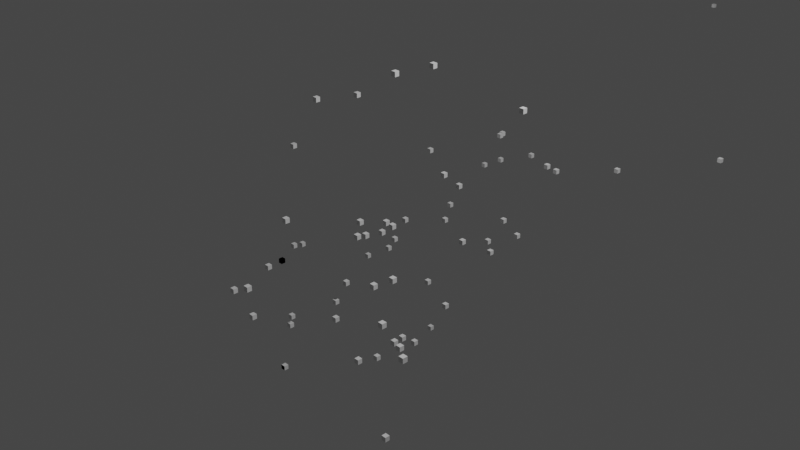 # Source: Tim.blend  (saved by Blender 3.1.7; exported with 4.5.12 LTS)
import bpy
from mathutils import Matrix  # noqa: F401  (used for matrix-valued properties, if any)

bpy.ops.wm.read_factory_settings(use_empty=True)
scene = bpy.context.scene
scene.name = 'Scene'

# ---- collections
col_collection = bpy.data.collections.new('Collection'); scene.collection.children.link(col_collection)

# ---- materials (node trees are filled in below, after node groups)
mat_default_obj_006 = bpy.data.materials.new('Default OBJ.006')
mat_default_obj_006.use_transparent_shadow = False

# ---- material node trees
mat_default_obj_006.use_nodes = True; mat_default_obj_006.node_tree.nodes.clear()
_N = mat_default_obj_006.node_tree.nodes; _L = mat_default_obj_006.node_tree.links
n0 = _N.new('ShaderNodeBsdfPrincipled'); n0.name = 'Principled BSDF'; n0.location = (10, 300)
n0.distribution = 'GGX'
n0.subsurface_method = 'RANDOM_WALK_SKIN'
n0.inputs[3].default_value = 1.45
n0.inputs[27].default_value = (0.0, 0.0, 0.0, 1.0)
n0.inputs[28].default_value = 1.0
n1 = _N.new('ShaderNodeOutputMaterial'); n1.name = 'Material Output'; n1.location = (300, 300)
_L.new(n0.outputs[0], n1.inputs[0])
n1.is_active_output = True

# ---- world
world_world = bpy.data.worlds.new('World'); scene.world = world_world
world_world.use_nodes = True; world_world.node_tree.nodes.clear()
_N = world_world.node_tree.nodes; _L = world_world.node_tree.links
n0 = _N.new('ShaderNodeOutputWorld'); n0.name = 'World Output'; n0.location = (300, 300)
n1 = _N.new('ShaderNodeBackground'); n1.name = 'Background'; n1.location = (10, 300)
n1.inputs[0].default_value = (0.05088, 0.05088, 0.05088, 1.0)
_L.new(n1.outputs[0], n0.inputs[0])
n0.is_active_output = True
world_world.color = (0.05088, 0.05088, 0.05088)
world_world.use_sun_shadow = False
world_world.sun_shadow_jitter_overblur = 0.0

# ---- cameras
cam_camera = bpy.data.cameras.new('Camera')
cam_camera.clip_end = 100.0
cam_camera.ortho_scale = 7.314

# ---- lights
light_light = bpy.data.lights.new('Light', 'POINT')
light_light.transmission_factor = 0.0
light_light.energy = 1000.0
light_light.shadow_soft_size = 0.1
light_light.shadow_maximum_resolution = 0.006
light_light.use_absolute_resolution = True

# ---- meshes
me_data_001 = bpy.data.meshes.new('data.001')
me_data_001.from_pydata([(-1.239, -0.3535, 0.4895), (-1.239, -0.3535, 0.5375), (-1.287, -0.3535, 0.5375), (-1.287, -0.3535, 0.4895), (-1.239, -0.3055, 0.4895), (-1.287, -0.3055, 0.4895), (-1.287, -0.3055, 0.5375), (-1.239, -0.3055, 0.5375), (9.093, -0.3535, 0.4895), (9.093, -0.3535, 0.5375), (9.045, -0.3535, 0.5375), (9.045, -0.3535, 0.4895), (9.093, -0.3055, 0.4895), (9.045, -0.3055, 0.4895), (9.045, -0.3055, 0.5375), (9.093, -0.3055, 0.5375), (7.371, -0.3535, 0.4895), (7.371, -0.3535, 0.5375), (7.323, -0.3535, 0.5375), (7.323, -0.3535, 0.4895), (7.371, -0.3055, 0.4895), (7.323, -0.3055, 0.4895), (7.323, -0.3055, 0.5375), (7.371, -0.3055, 0.5375), (-11.57, -0.3535, 0.4895), (-11.57, -0.3535, 0.5375), (-11.62, -0.3535, 0.5375), (-11.62, -0.3535, 0.4895), (-11.57, -0.3055, 0.4895), (-11.62, -0.3055, 0.4895), (-11.62, -0.3055, 0.5375), (-11.57, -0.3055, 0.5375), (-1.239, 7.598, 0.4895), (-1.239, 7.598, 0.5375), (-1.287, 7.598, 0.5375), (-1.287, 7.598, 0.4895), (-1.239, 7.646, 0.4895), (-1.287, 7.646, 0.4895), (-1.287, 7.646, 0.5375), (-1.239, 7.646, 0.5375), (-1.239, 9.189, 0.4895), (-1.239, 9.189, 0.5375), (-1.287, 9.189, 0.5375), (-1.287, 9.189, 0.4895), (-1.239, 9.237, 0.4895), (-1.287, 9.237, 0.4895), (-1.287, 9.237, 0.5375), (-1.239, 9.237, 0.5375), (-1.239, -8.305, 0.4895), (-1.239, -8.305, 0.5375), (-1.287, -8.305, 0.5375), (-1.287, -8.305, 0.4895), (-1.239, -8.257, 0.4895), (-1.287, -8.257, 0.4895), (-1.287, -8.257, 0.5375), (-1.239, -8.257, 0.5375), (-1.239, -0.3535, 10.26), (-1.239, -0.3535, 10.31), (-1.287, -0.3535, 10.31), (-1.287, -0.3535, 10.26), (-1.239, -0.3055, 10.26), (-1.287, -0.3055, 10.26), (-1.287, -0.3055, 10.31), (-1.239, -0.3055, 10.31), (-1.239, -0.3535, 8.63), (-1.239, -0.3535, 8.678), (-1.287, -0.3535, 8.678), (-1.287, -0.3535, 8.63), (-1.239, -0.3055, 8.63), (-1.287, -0.3055, 8.63), (-1.287, -0.3055, 8.678), (-1.239, -0.3055, 8.678), (-1.239, -0.3535, -9.279), (-1.239, -0.3535, -9.231), (-1.287, -0.3535, -9.231), (-1.287, -0.3535, -9.279), (-1.239, -0.3055, -9.279), (-1.287, -0.3055, -9.279), (-1.287, -0.3055, -9.231), (-1.239, -0.3055, -9.231), (-1.217, -0.5992, -0.7777), (-1.217, -0.5992, -0.7297), (-1.265, -0.5992, -0.7297), (-1.265, -0.5992, -0.7777), (-1.217, -0.5512, -0.7777), (-1.265, -0.5512, -0.7777), (-1.265, -0.5512, -0.7297), (-1.217, -0.5512, -0.7297), (-1.217, -0.5992, -0.7777), (-1.217, -0.5992, -0.7297), (-1.265, -0.5992, -0.7297), (-1.265, -0.5992, -0.7777), (-1.217, -0.5512, -0.7777), (-1.265, -0.5512, -0.7777), (-1.265, -0.5512, -0.7297), (-1.217, -0.5512, -0.7297), (-1.218, -0.5992, -0.779), (-1.218, -0.5992, -0.731), (-1.266, -0.5992, -0.731), (-1.266, -0.5992, -0.779), (-1.218, -0.5512, -0.779), (-1.266, -0.5512, -0.779), (-1.266, -0.5512, -0.731), (-1.218, -0.5512, -0.731), (-1.218, -0.5992, -0.779), (-1.218, -0.5992, -0.731), (-1.266, -0.5992, -0.731), (-1.266, -0.5992, -0.779), (-1.218, -0.5512, -0.779), (-1.266, -0.5512, -0.779), (-1.266, -0.5512, -0.731), (-1.218, -0.5512, -0.731), (-1.217, -0.6011, -0.7805), (-1.217, -0.6011, -0.7325), (-1.265, -0.6011, -0.7325), (-1.265, -0.6011, -0.7805), (-1.217, -0.5531, -0.7805), (-1.265, -0.5531, -0.7805), (-1.265, -0.5531, -0.7325), (-1.217, -0.5531, -0.7325), (-1.217, -0.6011, -0.7805), (-1.217, -0.6011, -0.7325), (-1.265, -0.6011, -0.7325), (-1.265, -0.6011, -0.7805), (-1.217, -0.5531, -0.7805), (-1.265, -0.5531, -0.7805), (-1.265, -0.5531, -0.7325), (-1.217, -0.5531, -0.7325), (-0.4845, 0.5459, -0.41), (-0.4845, 0.5459, -0.362), (-0.5325, 0.5459, -0.362), (-0.5325, 0.5459, -0.41), (-0.4845, 0.5939, -0.41), (-0.5325, 0.5939, -0.41), (-0.5325, 0.5939, -0.362), (-0.4845, 0.5939, -0.362), (-0.5974, -1.228, -0.3738), (-0.5974, -1.228, -0.3258), (-0.6454, -1.228, -0.3258), (-0.6454, -1.228, -0.3738), (-0.5974, -1.18, -0.3738), (-0.6454, -1.18, -0.3738), (-0.6454, -1.18, -0.3258), (-0.5974, -1.18, -0.3258), (-0.2477, 0.7226, -1.751), (-0.2477, 0.7226, -1.703), (-0.2957, 0.7226, -1.703), (-0.2957, 0.7226, -1.751), (-0.2477, 0.7706, -1.751), (-0.2957, 0.7706, -1.751), (-0.2957, 0.7706, -1.703), (-0.2477, 0.7706, -1.703), (-0.3483, -1.28, -1.415), (-0.3483, -1.28, -1.367), (-0.3963, -1.28, -1.367), (-0.3963, -1.28, -1.415), (-0.3483, -1.232, -1.415), (-0.3963, -1.232, -1.415), (-0.3963, -1.232, -1.367), (-0.3483, -1.232, -1.367), (-0.2458, 0.7221, -1.751), (-0.2458, 0.7221, -1.703), (-0.2938, 0.7221, -1.703), (-0.2938, 0.7221, -1.751), (-0.2458, 0.7701, -1.751), (-0.2938, 0.7701, -1.751), (-0.2938, 0.7701, -1.703), (-0.2458, 0.7701, -1.703), (-0.3462, -1.28, -1.415), (-0.3462, -1.28, -1.367), (-0.3942, -1.28, -1.367), (-0.3942, -1.28, -1.415), (-0.3462, -1.232, -1.415), (-0.3942, -1.232, -1.415), (-0.3942, -1.232, -1.367), (-0.3462, -1.232, -1.367), (-0.2444, 0.7219, -1.75), (-0.2444, 0.7219, -1.702), (-0.2924, 0.7219, -1.702), (-0.2924, 0.7219, -1.75), (-0.2444, 0.7699, -1.75), (-0.2924, 0.7699, -1.75), (-0.2924, 0.7699, -1.702), (-0.2444, 0.7699, -1.702), (-0.3419, -1.28, -1.414), (-0.3419, -1.28, -1.366), (-0.3899, -1.28, -1.366), (-0.3899, -1.28, -1.414), (-0.3419, -1.232, -1.414), (-0.3899, -1.232, -1.414), (-0.3899, -1.232, -1.366), (-0.3419, -1.232, -1.366), (0.5173, 0.3938, -0.2488), (0.5173, 0.3938, -0.2008), (0.4693, 0.3938, -0.2008), (0.4693, 0.3938, -0.2488), (0.5173, 0.4418, -0.2488), (0.4693, 0.4418, -0.2488), (0.4693, 0.4418, -0.2008), (0.5173, 0.4418, -0.2008), (-0.1272, -1.966, -0.1563), (-0.1272, -1.966, -0.1083), (-0.1752, -1.966, -0.1083), (-0.1752, -1.966, -0.1563), (-0.1272, -1.918, -0.1563), (-0.1752, -1.918, -0.1563), (-0.1752, -1.918, -0.1083), (-0.1272, -1.918, -0.1083), (-0.4048, -0.1843, 1.23), (-0.4048, -0.1843, 1.278), (-0.4528, -0.1843, 1.278), (-0.4528, -0.1843, 1.23), (-0.4048, -0.1363, 1.23), (-0.4528, -0.1363, 1.23), (-0.4528, -0.1363, 1.278), (-0.4048, -0.1363, 1.278), (-0.4215, -0.6827, 1.304), (-0.4215, -0.6827, 1.352), (-0.4695, -0.6827, 1.352), (-0.4695, -0.6827, 1.304), (-0.4215, -0.6347, 1.304), (-0.4695, -0.6347, 1.304), (-0.4695, -0.6347, 1.352), (-0.4215, -0.6347, 1.352), (0.7357, -0.7405, 1.857), (0.7357, -0.7405, 1.905), (0.6877, -0.7405, 1.905), (0.6877, -0.7405, 1.857), (0.7357, -0.6925, 1.857), (0.6877, -0.6925, 1.857), (0.6877, -0.6925, 1.905), (0.7357, -0.6925, 1.905), (0.8046, -0.3474, 1.856), (0.8046, -0.3474, 1.904), (0.7566, -0.3474, 1.904), (0.7566, -0.3474, 1.856), (0.8046, -0.2994, 1.856), (0.7566, -0.2994, 1.856), (0.7566, -0.2994, 1.904), (0.8046, -0.2994, 1.904), (0.6212, -0.8816, -1.021), (0.6212, -0.8816, -0.9725), (0.5732, -0.8816, -0.9725), (0.5732, -0.8816, -1.021), (0.6212, -0.8336, -1.021), (0.5732, -0.8336, -1.021), (0.5732, -0.8336, -0.9725), (0.6212, -0.8336, -0.9725), (0.6565, -0.4112, -1.038), (0.6565, -0.4112, -0.9895), (0.6085, -0.4112, -0.9895), (0.6085, -0.4112, -1.038), (0.6565, -0.3632, -1.038), (0.6085, -0.3632, -1.038), (0.6085, -0.3632, -0.9895), (0.6565, -0.3632, -0.9895), (0.6884, -0.8827, 2.615), (0.6884, -0.8827, 2.663), (0.6404, -0.8827, 2.663), (0.6404, -0.8827, 2.615), (0.6884, -0.8347, 2.615), (0.6404, -0.8347, 2.615), (0.6404, -0.8347, 2.663), (0.6884, -0.8347, 2.663), (0.7163, -0.3933, 2.611), (0.7163, -0.3933, 2.659), (0.6683, -0.3933, 2.659), (0.6683, -0.3933, 2.611), (0.7163, -0.3453, 2.611), (0.6683, -0.3453, 2.611), (0.6683, -0.3453, 2.659), (0.7163, -0.3453, 2.659), (0.6698, -0.8692, 2.641), (0.6698, -0.8692, 2.689), (0.6218, -0.8692, 2.689), (0.6218, -0.8692, 2.641), (0.6698, -0.8212, 2.641), (0.6218, -0.8212, 2.641), (0.6218, -0.8212, 2.689), (0.6698, -0.8212, 2.689), (1.609, -0.06253, 1.584), (1.609, -0.06253, 1.632), (1.561, -0.06253, 1.632), (1.561, -0.06253, 1.584), (1.609, -0.01453, 1.584), (1.561, -0.01453, 1.584), (1.561, -0.01453, 1.632), (1.609, -0.01453, 1.632), (0.08737, -1.495, 0.4797), (0.08737, -1.495, 0.5277), (0.03937, -1.495, 0.5277), (0.03937, -1.495, 0.4797), (0.08737, -1.447, 0.4797), (0.03937, -1.447, 0.4797), (0.03937, -1.447, 0.5277), (0.08737, -1.447, 0.5277), (0.3074, 0.3239, 0.4478), (0.3074, 0.3239, 0.4958), (0.2594, 0.3239, 0.4958), (0.2594, 0.3239, 0.4478), (0.3074, 0.3719, 0.4478), (0.2594, 0.3719, 0.4478), (0.2594, 0.3719, 0.4958), (0.3074, 0.3719, 0.4958), (0.1912, -0.6941, 0.2254), (0.1912, -0.6941, 0.2734), (0.1432, -0.6941, 0.2734), (0.1432, -0.6941, 0.2254), (0.1912, -0.6461, 0.2254), (0.1432, -0.6461, 0.2254), (0.1432, -0.6461, 0.2734), (0.1912, -0.6461, 0.2734), (0.2728, -0.4308, 0.1601), (0.2728, -0.4308, 0.2081), (0.2248, -0.4308, 0.2081), (0.2248, -0.4308, 0.1601), (0.2728, -0.3828, 0.1601), (0.2248, -0.3828, 0.1601), (0.2248, -0.3828, 0.2081), (0.2728, -0.3828, 0.2081), (-1.396, -0.2899, -0.7716), (-1.396, -0.2899, -0.7236), (-1.444, -0.2899, -0.7236), (-1.444, -0.2899, -0.7716), (-1.396, -0.2419, -0.7716), (-1.444, -0.2419, -0.7716), (-1.444, -0.2419, -0.7236), (-1.396, -0.2419, -0.7236), (-0.5637, 0.4618, -0.6453), (-0.5637, 0.4618, -0.5973), (-0.6117, 0.4618, -0.5973), (-0.6117, 0.4618, -0.6453), (-0.5637, 0.5098, -0.6453), (-0.6117, 0.5098, -0.6453), (-0.6117, 0.5098, -0.5973), (-0.5637, 0.5098, -0.5973), (-1.584, -0.02705, -0.919), (-1.584, -0.02705, -0.871), (-1.632, -0.02705, -0.871), (-1.632, -0.02705, -0.919), (-1.584, 0.02095, -0.919), (-1.632, 0.02095, -0.919), (-1.632, 0.02095, -0.871), (-1.584, 0.02095, -0.871), (-0.03429, -0.2062, -0.1361), (-0.03429, -0.2062, -0.08807), (-0.08229, -0.2062, -0.08807), (-0.08229, -0.2062, -0.1361), (-0.03429, -0.1582, -0.1361), (-0.08229, -0.1582, -0.1361), (-0.08229, -0.1582, -0.08807), (-0.03429, -0.1582, -0.08807), (-0.3571, -1.17, -0.9663), (-0.3571, -1.17, -0.9183), (-0.4051, -1.17, -0.9183), (-0.4051, -1.17, -0.9663), (-0.3571, -1.122, -0.9663), (-0.4051, -1.122, -0.9663), (-0.4051, -1.122, -0.9183), (-0.3571, -1.122, -0.9183), (0.02885, 0.3935, -0.9152), (0.02885, 0.3935, -0.8672), (-0.01915, 0.3935, -0.8672), (-0.01915, 0.3935, -0.9152), (0.02885, 0.4415, -0.9152), (-0.01915, 0.4415, -0.9152), (-0.01915, 0.4415, -0.8672), (0.02885, 0.4415, -0.8672), (0.1781, -1.987, -0.2931), (0.1781, -1.987, -0.2451), (0.1301, -1.987, -0.2451), (0.1301, -1.987, -0.2931), (0.1781, -1.939, -0.2931), (0.1301, -1.939, -0.2931), (0.1301, -1.939, -0.2451), (0.1781, -1.939, -0.2451), (0.2991, 1.267, -0.3824), (0.2991, 1.267, -0.3344), (0.2511, 1.267, -0.3344), (0.2511, 1.267, -0.3824), (0.2991, 1.315, -0.3824), (0.2511, 1.315, -0.3824), (0.2511, 1.315, -0.3344), (0.2991, 1.315, -0.3344), (0.3839, -1.188, -0.5618), (0.3839, -1.188, -0.5138), (0.3359, -1.188, -0.5138), (0.3359, -1.188, -0.5618), (0.3839, -1.14, -0.5618), (0.3359, -1.14, -0.5618), (0.3359, -1.14, -0.5138), (0.3839, -1.14, -0.5138), (-0.705, 1.478, -0.6073), (-0.705, 1.478, -0.5593), (-0.753, 1.478, -0.5593), (-0.753, 1.478, -0.6073), (-0.705, 1.526, -0.6073), (-0.753, 1.526, -0.6073), (-0.753, 1.526, -0.5593), (-0.705, 1.526, -0.5593), (-0.1614, -0.5888, -0.6249), (-0.1614, -0.5888, -0.5769), (-0.2094, -0.5888, -0.5769), (-0.2094, -0.5888, -0.6249), (-0.1614, -0.5408, -0.6249), (-0.2094, -0.5408, -0.6249), (-0.2094, -0.5408, -0.5769), (-0.1614, -0.5408, -0.5769), (-0.3683, 1.047, -0.5389), (-0.3683, 1.047, -0.4909), (-0.4163, 1.047, -0.4909), (-0.4163, 1.047, -0.5389), (-0.3683, 1.095, -0.5389), (-0.4163, 1.095, -0.5389), (-0.4163, 1.095, -0.4909), (-0.3683, 1.095, -0.4909), (0.6917, -0.01516, -0.7602), (0.6917, -0.01516, -0.7122), (0.6437, -0.01516, -0.7122), (0.6437, -0.01516, -0.7602), (0.6917, 0.03284, -0.7602), (0.6437, 0.03284, -0.7602), (0.6437, 0.03284, -0.7122), (0.6917, 0.03284, -0.7122), (0.192, 1.147, -0.6321), (0.192, 1.147, -0.5841), (0.144, 1.147, -0.5841), (0.144, 1.147, -0.6321), (0.192, 1.195, -0.6321), (0.144, 1.195, -0.6321), (0.144, 1.195, -0.5841), (0.192, 1.195, -0.5841), (-0.2593, -0.6505, -0.8619), (-0.2593, -0.6505, -0.8139), (-0.3073, -0.6505, -0.8139), (-0.3073, -0.6505, -0.8619), (-0.2593, -0.6025, -0.8619), (-0.3073, -0.6025, -0.8619), (-0.3073, -0.6025, -0.8139), (-0.2593, -0.6025, -0.8139), (-0.7869, 0.5757, -0.8827), (-0.7869, 0.5757, -0.8347), (-0.8349, 0.5757, -0.8347), (-0.8349, 0.5757, -0.8827), (-0.7869, 0.6237, -0.8827), (-0.8349, 0.6237, -0.8827), (-0.8349, 0.6237, -0.8347), (-0.7869, 0.6237, -0.8347), (0.509, -0.5666, 0.252), (0.509, -0.5666, 0.3), (0.461, -0.5666, 0.3), (0.461, -0.5666, 0.252), (0.509, -0.5186, 0.252), (0.461, -0.5186, 0.252), (0.461, -0.5186, 0.3), (0.509, -0.5186, 0.3), (0.162, 0.6992, 0.1602), (0.162, 0.6992, 0.2082), (0.114, 0.6992, 0.2082), (0.114, 0.6992, 0.1602), (0.162, 0.7472, 0.1602), (0.114, 0.7472, 0.1602), (0.114, 0.7472, 0.2082), (0.162, 0.7472, 0.2082), (-0.6265, -0.9459, -1.077), (-0.6265, -0.9459, -1.029), (-0.6745, -0.9459, -1.029), (-0.6745, -0.9459, -1.077), (-0.6265, -0.8979, -1.077), (-0.6745, -0.8979, -1.077), (-0.6745, -0.8979, -1.029), (-0.6265, -0.8979, -1.029), (-1.161, 0.5957, -1.13), (-1.161, 0.5957, -1.082), (-1.209, 0.5957, -1.082), (-1.209, 0.5957, -1.13), (-1.161, 0.6437, -1.13), (-1.209, 0.6437, -1.13), (-1.209, 0.6437, -1.082), (-1.161, 0.6437, -1.082), (1.148, -1.383, 0.1861), (1.148, -1.383, 0.2341), (1.1, -1.383, 0.2341), (1.1, -1.383, 0.1861), (1.148, -1.335, 0.1861), (1.1, -1.335, 0.1861), (1.1, -1.335, 0.2341), (1.148, -1.335, 0.2341), (-0.5097, 2.079, 0.1466), (-0.5097, 2.079, 0.1946), (-0.5577, 2.079, 0.1946), (-0.5577, 2.079, 0.1466), (-0.5097, 2.127, 0.1466), (-0.5577, 2.127, 0.1466), (-0.5577, 2.127, 0.1946), (-0.5097, 2.127, 0.1946), (1.678, -1.572, -0.1107), (1.678, -1.572, -0.06266), (1.63, -1.572, -0.06266), (1.63, -1.572, -0.1107), (1.678, -1.524, -0.1107), (1.63, -1.524, -0.1107), (1.63, -1.524, -0.06266), (1.678, -1.524, -0.06266), (-0.5029, 2.652, -0.266), (-0.5029, 2.652, -0.218), (-0.5509, 2.652, -0.218), (-0.5509, 2.652, -0.266), (-0.5029, 2.7, -0.266), (-0.5509, 2.7, -0.266), (-0.5509, 2.7, -0.218), (-0.5029, 2.7, -0.218), (1.333, -1.33, 0.3035), (1.333, -1.33, 0.3515), (1.285, -1.33, 0.3515), (1.285, -1.33, 0.3035), (1.333, -1.282, 0.3035), (1.285, -1.282, 0.3035), (1.285, -1.282, 0.3515), (1.333, -1.282, 0.3515), (0.5573, 1.634, 0.2285), (0.5573, 1.634, 0.2765), (0.5093, 1.634, 0.2765), (0.5093, 1.634, 0.2285), (0.5573, 1.682, 0.2285), (0.5093, 1.682, 0.2285), (0.5093, 1.682, 0.2765), (0.5573, 1.682, 0.2765), (1.761, -1.844, 0.2647), (1.761, -1.844, 0.3127), (1.713, -1.844, 0.3127), (1.713, -1.844, 0.2647), (1.761, -1.796, 0.2647), (1.713, -1.796, 0.2647), (1.713, -1.796, 0.3127), (1.761, -1.796, 0.3127), (0.4613, 1.917, 0.05515), (0.4613, 1.917, 0.1031), (0.4133, 1.917, 0.1031), (0.4133, 1.917, 0.05515), (0.4613, 1.965, 0.05515), (0.4133, 1.965, 0.05515), (0.4133, 1.965, 0.1031), (0.4613, 1.965, 0.1031), (0.5694, -2.291, 0.2802), (0.5694, -2.291, 0.3282), (0.5214, -2.291, 0.3282), (0.5214, -2.291, 0.2802), (0.5694, -2.243, 0.2802), (0.5214, -2.243, 0.2802), (0.5214, -2.243, 0.3282), (0.5694, -2.243, 0.3282), (-0.5524, 2.165, 0.1338), (-0.5524, 2.165, 0.1818), (-0.6004, 2.165, 0.1818), (-0.6004, 2.165, 0.1338), (-0.5524, 2.213, 0.1338), (-0.6004, 2.213, 0.1338), (-0.6004, 2.213, 0.1818), (-0.5524, 2.213, 0.1818), (1.183, -1.174, -0.4616), (1.183, -1.174, -0.4136), (1.135, -1.174, -0.4136), (1.135, -1.174, -0.4616), (1.183, -1.126, -0.4616), (1.135, -1.126, -0.4616), (1.135, -1.126, -0.4136), (1.183, -1.126, -0.4136), (0.5257, 1.236, -0.4723), (0.5257, 1.236, -0.4243), (0.4777, 1.236, -0.4243), (0.4777, 1.236, -0.4723), (0.5257, 1.284, -0.4723), (0.4777, 1.284, -0.4723), (0.4777, 1.284, -0.4243), (0.5257, 1.284, -0.4243), (0.8729, -0.7813, -0.7257), (0.8729, -0.7813, -0.6777), (0.8249, -0.7813, -0.6777), (0.8249, -0.7813, -0.7257), (0.8729, -0.7333, -0.7257), (0.8249, -0.7333, -0.7257), (0.8249, -0.7333, -0.6777), (0.8729, -0.7333, -0.6777), (0.5701, 0.7664, -0.4831), (0.5701, 0.7664, -0.4351), (0.5221, 0.7664, -0.4351), (0.5221, 0.7664, -0.4831), (0.5701, 0.8144, -0.4831), (0.5221, 0.8144, -0.4831), (0.5221, 0.8144, -0.4351), (0.5701, 0.8144, -0.4351), (2.364, -2.188, 0.3836), (2.364, -2.188, 0.4316), (2.316, -2.188, 0.4316), (2.316, -2.188, 0.3836), (2.364, -2.14, 0.3836), (2.316, -2.14, 0.3836), (2.316, -2.14, 0.4316), (2.364, -2.14, 0.4316), (0.7965, 2.577, -0.02739), (0.7965, 2.577, 0.02061), (0.7485, 2.577, 0.02061), (0.7485, 2.577, -0.02739), (0.7965, 2.625, -0.02739), (0.7485, 2.625, -0.02739), (0.7485, 2.625, 0.02061), (0.7965, 2.625, 0.02061), (0.2514, -0.6781, 0.09941), (0.2514, -0.6781, 0.1474), (0.2034, -0.6781, 0.1474), (0.2034, -0.6781, 0.09941), (0.2514, -0.6301, 0.09941), (0.2034, -0.6301, 0.09941), (0.2034, -0.6301, 0.1474), (0.2514, -0.6301, 0.1474), (1.42, 3.669, -0.02891), (1.42, 3.669, 0.01909), (1.372, 3.669, 0.01909), (1.372, 3.669, -0.02891), (1.42, 3.717, -0.02891), (1.372, 3.717, -0.02891), (1.372, 3.717, 0.01909), (1.42, 3.717, 0.01909), (1.769, -1.825, -0.8561), (1.769, -1.825, -0.8081), (1.721, -1.825, -0.8081), (1.721, -1.825, -0.8561), (1.769, -1.777, -0.8561), (1.721, -1.777, -0.8561), (1.721, -1.777, -0.8081), (1.769, -1.777, -0.8081), (-0.8895, 2.251, -0.3902), (-0.8895, 2.251, -0.3422), (-0.9375, 2.251, -0.3422), (-0.9375, 2.251, -0.3902), (-0.8895, 2.299, -0.3902), (-0.9375, 2.299, -0.3902), (-0.9375, 2.299, -0.3422), (-0.8895, 2.299, -0.3422), (0.3214, -0.8435, 0.1706), (0.3214, -0.8435, 0.2186), (0.2734, -0.8435, 0.2186), (0.2734, -0.8435, 0.1706), (0.3214, -0.7955, 0.1706), (0.2734, -0.7955, 0.1706), (0.2734, -0.7955, 0.2186), (0.3214, -0.7955, 0.2186), (-0.7777, 1.211, 0.1298), (-0.7777, 1.211, 0.1778), (-0.8257, 1.211, 0.1778), (-0.8257, 1.211, 0.1298), (-0.7777, 1.259, 0.1298), (-0.8257, 1.259, 0.1298), (-0.8257, 1.259, 0.1778), (-0.7777, 1.259, 0.1778), (1.138, -1.568, -0.5001), (1.138, -1.568, -0.4521), (1.09, -1.568, -0.4521), (1.09, -1.568, -0.5001), (1.138, -1.52, -0.5001), (1.09, -1.52, -0.5001), (1.09, -1.52, -0.4521), (1.138, -1.52, -0.4521), (-0.8931, 2.545, -0.4115), (-0.8931, 2.545, -0.3635), (-0.9411, 2.545, -0.3635), (-0.9411, 2.545, -0.4115), (-0.8931, 2.593, -0.4115), (-0.9411, 2.593, -0.4115), (-0.9411, 2.593, -0.3635), (-0.8931, 2.593, -0.3635)], [], [(0, 1, 2, 3), (4, 5, 6, 7), (0, 4, 7, 1), (1, 7, 6, 2), (2, 6, 5, 3), (4, 0, 3, 5), (8, 9, 10, 11), (12, 13, 14, 15), (8, 12, 15, 9), (9, 15, 14, 10), (10, 14, 13, 11), (12, 8, 11, 13), (16, 17, 18, 19), (20, 21, 22, 23), (16, 20, 23, 17), (17, 23, 22, 18), (18, 22, 21, 19), (20, 16, 19, 21), (24, 25, 26, 27), (28, 29, 30, 31), (24, 28, 31, 25), (25, 31, 30, 26), (26, 30, 29, 27), (28, 24, 27, 29), (32, 33, 34, 35), (36, 37, 38, 39), (32, 36, 39, 33), (33, 39, 38, 34), (34, 38, 37, 35), (36, 32, 35, 37), (40, 41, 42, 43), (44, 45, 46, 47), (40, 44, 47, 41), (41, 47, 46, 42), (42, 46, 45, 43), (44, 40, 43, 45), (48, 49, 50, 51), (52, 53, 54, 55), (48, 52, 55, 49), (49, 55, 54, 50), (50, 54, 53, 51), (52, 48, 51, 53), (56, 57, 58, 59), (60, 61, 62, 63), (56, 60, 63, 57), (57, 63, 62, 58), (58, 62, 61, 59), (60, 56, 59, 61), (64, 65, 66, 67), (68, 69, 70, 71), (64, 68, 71, 65), (65, 71, 70, 66), (66, 70, 69, 67), (68, 64, 67, 69), (72, 73, 74, 75), (76, 77, 78, 79), (72, 76, 79, 73), (73, 79, 78, 74), (74, 78, 77, 75), (76, 72, 75, 77), (80, 81, 82, 83), (84, 85, 86, 87), (80, 84, 87, 81), (81, 87, 86, 82), (82, 86, 85, 83), (84, 80, 83, 85), (88, 89, 90, 91), (92, 93, 94, 95), (88, 92, 95, 89), (89, 95, 94, 90), (90, 94, 93, 91), (92, 88, 91, 93), (96, 97, 98, 99), (100, 101, 102, 103), (96, 100, 103, 97), (97, 103, 102, 98), (98, 102, 101, 99), (100, 96, 99, 101), (104, 105, 106, 107), (108, 109, 110, 111), (104, 108, 111, 105), (105, 111, 110, 106), (106, 110, 109, 107), (108, 104, 107, 109), (112, 113, 114, 115), (116, 117, 118, 119), (112, 116, 119, 113), (113, 119, 118, 114), (114, 118, 117, 115), (116, 112, 115, 117), (120, 121, 122, 123), (124, 125, 126, 127), (120, 124, 127, 121), (121, 127, 126, 122), (122, 126, 125, 123), (124, 120, 123, 125), (128, 129, 130, 131), (132, 133, 134, 135), (128, 132, 135, 129), (129, 135, 134, 130), (130, 134, 133, 131), (132, 128, 131, 133), (136, 137, 138, 139), (140, 141, 142, 143), (136, 140, 143, 137), (137, 143, 142, 138), (138, 142, 141, 139), (140, 136, 139, 141), (144, 145, 146, 147), (148, 149, 150, 151), (144, 148, 151, 145), (145, 151, 150, 146), (146, 150, 149, 147), (148, 144, 147, 149), (152, 153, 154, 155), (156, 157, 158, 159), (152, 156, 159, 153), (153, 159, 158, 154), (154, 158, 157, 155), (156, 152, 155, 157), (160, 161, 162, 163), (164, 165, 166, 167), (160, 164, 167, 161), (161, 167, 166, 162), (162, 166, 165, 163), (164, 160, 163, 165), (168, 169, 170, 171), (172, 173, 174, 175), (168, 172, 175, 169), (169, 175, 174, 170), (170, 174, 173, 171), (172, 168, 171, 173), (176, 177, 178, 179), (180, 181, 182, 183), (176, 180, 183, 177), (177, 183, 182, 178), (178, 182, 181, 179), (180, 176, 179, 181), (184, 185, 186, 187), (188, 189, 190, 191), (184, 188, 191, 185), (185, 191, 190, 186), (186, 190, 189, 187), (188, 184, 187, 189), (192, 193, 194, 195), (196, 197, 198, 199), (192, 196, 199, 193), (193, 199, 198, 194), (194, 198, 197, 195), (196, 192, 195, 197), (200, 201, 202, 203), (204, 205, 206, 207), (200, 204, 207, 201), (201, 207, 206, 202), (202, 206, 205, 203), (204, 200, 203, 205), (208, 209, 210, 211), (212, 213, 214, 215), (208, 212, 215, 209), (209, 215, 214, 210), (210, 214, 213, 211), (212, 208, 211, 213), (216, 217, 218, 219), (220, 221, 222, 223), (216, 220, 223, 217), (217, 223, 222, 218), (218, 222, 221, 219), (220, 216, 219, 221), (224, 225, 226, 227), (228, 229, 230, 231), (224, 228, 231, 225), (225, 231, 230, 226), (226, 230, 229, 227), (228, 224, 227, 229), (232, 233, 234, 235), (236, 237, 238, 239), (232, 236, 239, 233), (233, 239, 238, 234), (234, 238, 237, 235), (236, 232, 235, 237), (240, 241, 242, 243), (244, 245, 246, 247), (240, 244, 247, 241), (241, 247, 246, 242), (242, 246, 245, 243), (244, 240, 243, 245), (248, 249, 250, 251), (252, 253, 254, 255), (248, 252, 255, 249), (249, 255, 254, 250), (250, 254, 253, 251), (252, 248, 251, 253), (256, 257, 258, 259), (260, 261, 262, 263), (256, 260, 263, 257), (257, 263, 262, 258), (258, 262, 261, 259), (260, 256, 259, 261), (264, 265, 266, 267), (268, 269, 270, 271), (264, 268, 271, 265), (265, 271, 270, 266), (266, 270, 269, 267), (268, 264, 267, 269), (272, 273, 274, 275), (276, 277, 278, 279), (272, 276, 279, 273), (273, 279, 278, 274), (274, 278, 277, 275), (276, 272, 275, 277), (280, 281, 282, 283), (284, 285, 286, 287), (280, 284, 287, 281), (281, 287, 286, 282), (282, 286, 285, 283), (284, 280, 283, 285), (288, 289, 290, 291), (292, 293, 294, 295), (288, 292, 295, 289), (289, 295, 294, 290), (290, 294, 293, 291), (292, 288, 291, 293), (296, 297, 298, 299), (300, 301, 302, 303), (296, 300, 303, 297), (297, 303, 302, 298), (298, 302, 301, 299), (300, 296, 299, 301), (304, 305, 306, 307), (308, 309, 310, 311), (304, 308, 311, 305), (305, 311, 310, 306), (306, 310, 309, 307), (308, 304, 307, 309), (312, 313, 314, 315), (316, 317, 318, 319), (312, 316, 319, 313), (313, 319, 318, 314), (314, 318, 317, 315), (316, 312, 315, 317), (320, 321, 322, 323), (324, 325, 326, 327), (320, 324, 327, 321), (321, 327, 326, 322), (322, 326, 325, 323), (324, 320, 323, 325), (328, 329, 330, 331), (332, 333, 334, 335), (328, 332, 335, 329), (329, 335, 334, 330), (330, 334, 333, 331), (332, 328, 331, 333), (336, 337, 338, 339), (340, 341, 342, 343), (336, 340, 343, 337), (337, 343, 342, 338), (338, 342, 341, 339), (340, 336, 339, 341), (344, 345, 346, 347), (348, 349, 350, 351), (344, 348, 351, 345), (345, 351, 350, 346), (346, 350, 349, 347), (348, 344, 347, 349), (352, 353, 354, 355), (356, 357, 358, 359), (352, 356, 359, 353), (353, 359, 358, 354), (354, 358, 357, 355), (356, 352, 355, 357), (360, 361, 362, 363), (364, 365, 366, 367), (360, 364, 367, 361), (361, 367, 366, 362), (362, 366, 365, 363), (364, 360, 363, 365), (368, 369, 370, 371), (372, 373, 374, 375), (368, 372, 375, 369), (369, 375, 374, 370), (370, 374, 373, 371), (372, 368, 371, 373), (376, 377, 378, 379), (380, 381, 382, 383), (376, 380, 383, 377), (377, 383, 382, 378), (378, 382, 381, 379), (380, 376, 379, 381), (384, 385, 386, 387), (388, 389, 390, 391), (384, 388, 391, 385), (385, 391, 390, 386), (386, 390, 389, 387), (388, 384, 387, 389), (392, 393, 394, 395), (396, 397, 398, 399), (392, 396, 399, 393), (393, 399, 398, 394), (394, 398, 397, 395), (396, 392, 395, 397), (400, 401, 402, 403), (404, 405, 406, 407), (400, 404, 407, 401), (401, 407, 406, 402), (402, 406, 405, 403), (404, 400, 403, 405), (408, 409, 410, 411), (412, 413, 414, 415), (408, 412, 415, 409), (409, 415, 414, 410), (410, 414, 413, 411), (412, 408, 411, 413), (416, 417, 418, 419), (420, 421, 422, 423), (416, 420, 423, 417), (417, 423, 422, 418), (418, 422, 421, 419), (420, 416, 419, 421), (424, 425, 426, 427), (428, 429, 430, 431), (424, 428, 431, 425), (425, 431, 430, 426), (426, 430, 429, 427), (428, 424, 427, 429), (432, 433, 434, 435), (436, 437, 438, 439), (432, 436, 439, 433), (433, 439, 438, 434), (434, 438, 437, 435), (436, 432, 435, 437), (440, 441, 442, 443), (444, 445, 446, 447), (440, 444, 447, 441), (441, 447, 446, 442), (442, 446, 445, 443), (444, 440, 443, 445), (448, 449, 450, 451), (452, 453, 454, 455), (448, 452, 455, 449), (449, 455, 454, 450), (450, 454, 453, 451), (452, 448, 451, 453), (456, 457, 458, 459), (460, 461, 462, 463), (456, 460, 463, 457), (457, 463, 462, 458), (458, 462, 461, 459), (460, 456, 459, 461), (464, 465, 466, 467), (468, 469, 470, 471), (464, 468, 471, 465), (465, 471, 470, 466), (466, 470, 469, 467), (468, 464, 467, 469), (472, 473, 474, 475), (476, 477, 478, 479), (472, 476, 479, 473), (473, 479, 478, 474), (474, 478, 477, 475), (476, 472, 475, 477), (480, 481, 482, 483), (484, 485, 486, 487), (480, 484, 487, 481), (481, 487, 486, 482), (482, 486, 485, 483), (484, 480, 483, 485), (488, 489, 490, 491), (492, 493, 494, 495), (488, 492, 495, 489), (489, 495, 494, 490), (490, 494, 493, 491), (492, 488, 491, 493), (496, 497, 498, 499), (500, 501, 502, 503), (496, 500, 503, 497), (497, 503, 502, 498), (498, 502, 501, 499), (500, 496, 499, 501), (504, 505, 506, 507), (508, 509, 510, 511), (504, 508, 511, 505), (505, 511, 510, 506), (506, 510, 509, 507), (508, 504, 507, 509), (512, 513, 514, 515), (516, 517, 518, 519), (512, 516, 519, 513), (513, 519, 518, 514), (514, 518, 517, 515), (516, 512, 515, 517), (520, 521, 522, 523), (524, 525, 526, 527), (520, 524, 527, 521), (521, 527, 526, 522), (522, 526, 525, 523), (524, 520, 523, 525), (528, 529, 530, 531), (532, 533, 534, 535), (528, 532, 535, 529), (529, 535, 534, 530), (530, 534, 533, 531), (532, 528, 531, 533), (536, 537, 538, 539), (540, 541, 542, 543), (536, 540, 543, 537), (537, 543, 542, 538), (538, 542, 541, 539), (540, 536, 539, 541), (544, 545, 546, 547), (548, 549, 550, 551), (544, 548, 551, 545), (545, 551, 550, 546), (546, 550, 549, 547), (548, 544, 547, 549), (552, 553, 554, 555), (556, 557, 558, 559), (552, 556, 559, 553), (553, 559, 558, 554), (554, 558, 557, 555), (556, 552, 555, 557), (560, 561, 562, 563), (564, 565, 566, 567), (560, 564, 567, 561), (561, 567, 566, 562), (562, 566, 565, 563), (564, 560, 563, 565), (568, 569, 570, 571), (572, 573, 574, 575), (568, 572, 575, 569), (569, 575, 574, 570), (570, 574, 573, 571), (572, 568, 571, 573), (576, 577, 578, 579), (580, 581, 582, 583), (576, 580, 583, 577), (577, 583, 582, 578), (578, 582, 581, 579), (580, 576, 579, 581), (584, 585, 586, 587), (588, 589, 590, 591), (584, 588, 591, 585), (585, 591, 590, 586), (586, 590, 589, 587), (588, 584, 587, 589), (592, 593, 594, 595), (596, 597, 598, 599), (592, 596, 599, 593), (593, 599, 598, 594), (594, 598, 597, 595), (596, 592, 595, 597), (600, 601, 602, 603), (604, 605, 606, 607), (600, 604, 607, 601), (601, 607, 606, 602), (602, 606, 605, 603), (604, 600, 603, 605), (608, 609, 610, 611), (612, 613, 614, 615), (608, 612, 615, 609), (609, 615, 614, 610), (610, 614, 613, 611), (612, 608, 611, 613), (616, 617, 618, 619), (620, 621, 622, 623), (616, 620, 623, 617), (617, 623, 622, 618), (618, 622, 621, 619), (620, 616, 619, 621), (624, 625, 626, 627), (628, 629, 630, 631), (624, 628, 631, 625), (625, 631, 630, 626), (626, 630, 629, 627), (628, 624, 627, 629), (632, 633, 634, 635), (636, 637, 638, 639), (632, 636, 639, 633), (633, 639, 638, 634), (634, 638, 637, 635), (636, 632, 635, 637), (640, 641, 642, 643), (644, 645, 646, 647), (640, 644, 647, 641), (641, 647, 646, 642), (642, 646, 645, 643), (644, 640, 643, 645), (648, 649, 650, 651), (652, 653, 654, 655), (648, 652, 655, 649), (649, 655, 654, 650), (650, 654, 653, 651), (652, 648, 651, 653), (656, 657, 658, 659), (660, 661, 662, 663), (656, 660, 663, 657), (657, 663, 662, 658), (658, 662, 661, 659), (660, 656, 659, 661), (664, 665, 666, 667), (668, 669, 670, 671), (664, 668, 671, 665), (665, 671, 670, 666), (666, 670, 669, 667), (668, 664, 667, 669)])
me_data_001.materials.append(mat_default_obj_006)
me_data_001.use_remesh_fix_poles = True
me_data_001.use_remesh_preserve_attributes = False
me_data_001.update()

# ---- objects
ob_light = bpy.data.objects.new('Light', light_light)
ob_camera = bpy.data.objects.new('Camera', cam_camera)
ob_data_001 = bpy.data.objects.new('data.001', me_data_001)

# ---- transforms, parenting, visibility, modifiers, constraints
ob_light.location = (4.076, 1.005, 5.904)
ob_light.rotation_euler = (0.6503, 0.05522, 1.866)
ob_light.lock_rotations_4d = False
ob_light.empty_display_type = 'ARROWS'
ob_light.color = (0.0, 0.0, 0.0, 0.0)
ob_light.lineart.crease_threshold = 0.0
ob_camera.location = (7.359, -6.926, 4.958)
ob_camera.rotation_euler = (1.109, 0.0, 0.8149)
ob_camera.lock_rotations_4d = False
ob_camera.empty_display_type = 'ARROWS'
ob_camera.color = (0.0, 0.0, 0.0, 0.0)
ob_camera.display_type = 'WIRE'
ob_camera.lineart.crease_threshold = 0.0
ob_data_001.location = (0.0, 0.0, 0.0)

# ---- collection membership
col_collection.objects.link(ob_light)
col_collection.objects.link(ob_camera)
col_collection.objects.link(ob_data_001)

# ---- scene / render settings (as saved in the file)
scene.camera = ob_camera
scene.frame_start = 1; scene.frame_end = 250; scene.frame_set(1)
scene.render.engine = 'BLENDER_EEVEE_NEXT'
scene.cycles.sampling_pattern = 'TABULATED_SOBOL'
scene.cycles.use_light_tree = False
scene.view_settings.view_transform = 'Filmic'
bpy.context.view_layer.update()
